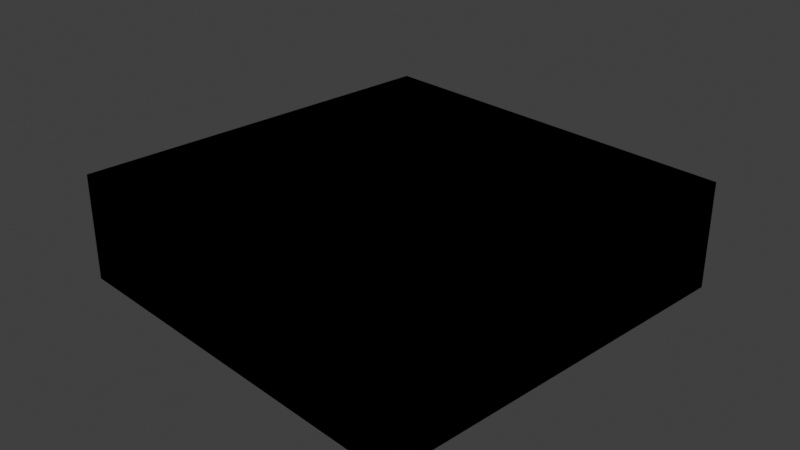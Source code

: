 # Source: ascenseur_bowser.blend  (saved by Blender 4.1.24; exported with 4.5.12 LTS)
import bpy
from mathutils import Matrix  # noqa: F401  (used for matrix-valued properties, if any)

bpy.ops.wm.read_factory_settings(use_empty=True)
scene = bpy.context.scene
scene.name = 'Scene'

# ---- collections
col_collection = bpy.data.collections.new('Collection'); scene.collection.children.link(col_collection)

# ---- images (referenced by path relative to the original .blend; pixels are not part of the script)
import os
ASSET_DIR = os.environ.get("B2B_ASSET_DIR", "")  # directory of the original .blend (textures are referenced by path, not embedded)
HERE = os.path.dirname(os.path.abspath(__file__))  # packed textures are extracted next to this script under _unpacked/

def load_image(name, relpath, width, height, colorspace="sRGB"):
    """Load a texture the original file referenced (path relative to the .blend, or extracted next to this script)."""
    p = next((c for c in (os.path.join(HERE, relpath), os.path.join(ASSET_DIR, relpath)) if relpath and os.path.exists(c)), "")
    if p:
        img = bpy.data.images.load(p, check_existing=True)
        img.name = name
    else:  # same state as the original file: an image datablock whose file is absent (Cycles renders it pink)
        img = bpy.data.images.new(name, width, height)
        img.source = "FILE"
        img.filepath = "//" + (relpath or name)
    img.colorspace_settings.name = colorspace
    return img
img_second_png = load_image('second.png', 'missing.png', 1024, 1024, 'sRGB')
img_tex1_256x256_074bab950414d116_14_png = load_image('tex1_256x256_074bab950414d116_14.png', 'tex1_256x256_074bab950414d116_14.png', 1024, 1024, 'sRGB')

# ---- materials (node trees are filled in below, after node groups)
mat_f3dlite_material = bpy.data.materials.new('f3dlite_material')
mat_f3dlite_material.alpha_threshold = 0.2
mat_f3dlite_material.use_transparency_overlap = False
mat_f3dlite_material.show_transparent_back = False
mat_f3dlite_material.use_backface_culling = True
mat_f3dlite_material.preview_render_type = 'FLAT'

# ---- node groups
ng_3_point_lerp = bpy.data.node_groups.new('3 Point Lerp', 'ShaderNodeTree')
_N = ng_3_point_lerp.nodes; _L = ng_3_point_lerp.links
ng_calcfog = bpy.data.node_groups.new('CalcFog', 'ShaderNodeTree')
_N = ng_calcfog.nodes; _L = ng_calcfog.links
ng_f3dnoise_nonanimated = bpy.data.node_groups.new('F3DNoise_NonAnimated', 'ShaderNodeTree')
_N = ng_f3dnoise_nonanimated.nodes; _L = ng_f3dnoise_nonanimated.links
ng_texturesettings_lite = bpy.data.node_groups.new('TextureSettings_Lite', 'ShaderNodeTree')
_N = ng_texturesettings_lite.nodes; _L = ng_texturesettings_lite.links
ng_uv = bpy.data.node_groups.new('UV', 'ShaderNodeTree')
_N = ng_uv.nodes; _L = ng_uv.links
ng_uv_basis_0 = bpy.data.node_groups.new('UV Basis 0', 'ShaderNodeTree')
_N = ng_uv_basis_0.nodes; _L = ng_uv_basis_0.links
ng_shdcol = bpy.data.node_groups.new('ShdCol', 'ShaderNodeTree')
_N = ng_shdcol.nodes; _L = ng_shdcol.links
ng_is_not_i = bpy.data.node_groups.new('Is not i', 'ShaderNodeTree')
_N = ng_is_not_i.nodes; _L = ng_is_not_i.links
ng_fogblender_off = bpy.data.node_groups.new('FogBlender_Off', 'ShaderNodeTree')
_N = ng_fogblender_off.nodes; _L = ng_fogblender_off.links
ng_combinerinputs = bpy.data.node_groups.new('CombinerInputs', 'ShaderNodeTree')
_N = ng_combinerinputs.nodes; _L = ng_combinerinputs.links
ng_cycle = bpy.data.node_groups.new('Cycle', 'ShaderNodeTree')
_N = ng_cycle.nodes; _L = ng_cycle.links
ng_output_1cycle_opa = bpy.data.node_groups.new('OUTPUT_1CYCLE_OPA', 'ShaderNodeTree')
_N = ng_output_1cycle_opa.nodes; _L = ng_output_1cycle_opa.links
ng_sceneproperties = bpy.data.node_groups.new('SceneProperties', 'ShaderNodeTree')
_s = ng_sceneproperties.interface.new_socket(name='FogEnable', in_out='OUTPUT', socket_type='NodeSocketFloat')
_s = ng_sceneproperties.interface.new_socket(name='FogColor', in_out='OUTPUT', socket_type='NodeSocketColor')
_s = ng_sceneproperties.interface.new_socket(name='F3D_NearClip', in_out='OUTPUT', socket_type='NodeSocketFloat')
_s = ng_sceneproperties.interface.new_socket(name='F3D_FarClip', in_out='OUTPUT', socket_type='NodeSocketFloat')
_s = ng_sceneproperties.interface.new_socket(name='Blender_Game_Scale', in_out='OUTPUT', socket_type='NodeSocketFloat')
_s = ng_sceneproperties.interface.new_socket(name='FogNear', in_out='OUTPUT', socket_type='NodeSocketFloat')
_s = ng_sceneproperties.interface.new_socket(name='FogFar', in_out='OUTPUT', socket_type='NodeSocketFloat')
_s = ng_sceneproperties.interface.new_socket(name='AmbientColor', in_out='OUTPUT', socket_type='NodeSocketColor')
_s = ng_sceneproperties.interface.new_socket(name='Light0Color', in_out='OUTPUT', socket_type='NodeSocketColor')
_s = ng_sceneproperties.interface.new_socket(name='Light0Dir', in_out='OUTPUT', socket_type='NodeSocketVector')
_s = ng_sceneproperties.interface.new_socket(name='Light0Size', in_out='OUTPUT', socket_type='NodeSocketFloat')
_s = ng_sceneproperties.interface.new_socket(name='Light1Color', in_out='OUTPUT', socket_type='NodeSocketColor')
_s = ng_sceneproperties.interface.new_socket(name='Light1Dir', in_out='OUTPUT', socket_type='NodeSocketVector')
_s = ng_sceneproperties.interface.new_socket(name='Light1Size', in_out='OUTPUT', socket_type='NodeSocketFloat')
_N = ng_sceneproperties.nodes; _L = ng_sceneproperties.links
n0 = _N.new('NodeGroupOutput'); n0.name = 'Group Output'; n0.location = (0, 0)
n0.inputs[0].default_value = 1.0
n0.inputs[1].default_value = (1.0, 1.0, 1.0, 1.0)
n0.inputs[2].default_value = 100.0
n0.inputs[3].default_value = 3e+04
n0.inputs[4].default_value = 100.0
n0.inputs[5].default_value = 985.0
n0.inputs[6].default_value = 1000.0
n0.inputs[7].default_value = (0.7353, 0.7353, 0.7353, 1.0)
n0.inputs[8].default_value = (1.0, 1.0, 1.0, 1.0)
n0.inputs[9].default_value = (0.5774, -0.5774, 0.5774)
n0.inputs[10].default_value = 3.0
n0.inputs[11].default_value = (0.0, 0.0, 0.0, 1.0)
n0.inputs[12].default_value = (-0.5774, 0.5774, -0.5774)
n0.inputs[13].default_value = 3.0
n0.is_active_output = True

# ---- material node trees
mat_f3dlite_material.use_nodes = True; mat_f3dlite_material.node_tree.nodes.clear()
_N = mat_f3dlite_material.node_tree.nodes; _L = mat_f3dlite_material.node_tree.links
n0 = _N.new('NodeReroute'); n0.name = 'Reroute.043'; n0.location = (-193, 204)
n0.width = 16
n0.socket_idname = 'NodeSocketVector'
n1 = _N.new('NodeReroute'); n1.name = 'Reroute.042'; n1.location = (-216, 160)
n1.width = 16
n1.socket_idname = 'NodeSocketVector'
n2 = _N.new('NodeReroute'); n2.name = 'Reroute.011'; n2.location = (-168, 248)
n2.width = 16
n2.socket_idname = 'NodeSocketVector'
n3 = _N.new('NodeReroute'); n3.name = 'Reroute.038'; n3.location = (273, 438)
n3.width = 16
n4 = _N.new('NodeReroute'); n4.name = 'Reroute.037'; n4.location = (251, 416)
n4.width = 16
n4.socket_idname = 'NodeSocketFloat'
n5 = _N.new('NodeReroute'); n5.name = 'Reroute.006'; n5.location = (-80, 600)
n5.width = 16
n5.socket_idname = 'NodeSocketVector'
n6 = _N.new('NodeReroute'); n6.name = 'Reroute.026'; n6.location = (-100, 557)
n6.width = 16
n6.socket_idname = 'NodeSocketVector'
n7 = _N.new('NodeReroute'); n7.name = 'Reroute.027'; n7.location = (-120, 514)
n7.width = 16
n7.socket_idname = 'NodeSocketVector'
n8 = _N.new('NodeReroute'); n8.name = 'Reroute.035'; n8.location = (251, 665)
n8.width = 16
n8.socket_idname = 'NodeSocketFloat'
n9 = _N.new('NodeReroute'); n9.name = 'Reroute.036'; n9.location = (273, 686)
n9.width = 16
n10 = _N.new('NodeReroute'); n10.name = 'Reroute.028'; n10.location = (-267, 439)
n10.width = 16
n10.socket_idname = 'NodeSocketInt'
n11 = _N.new('NodeReroute'); n11.name = 'Reroute.048'; n11.location = (271, 285)
n11.width = 16
n12 = _N.new('NodeReroute'); n12.name = 'Reroute.046'; n12.location = (271, 334)
n12.width = 16
n13 = _N.new('NodeReroute'); n13.name = 'Reroute.047'; n13.location = (249, 264)
n13.width = 16
n13.socket_idname = 'NodeSocketFloat'
n14 = _N.new('NodeReroute'); n14.name = 'Reroute.045'; n14.location = (249, 312)
n14.width = 16
n14.socket_idname = 'NodeSocketFloat'
n15 = _N.new('NodeReroute'); n15.name = 'Reroute.039'; n15.location = (-267, 84)
n15.width = 16
n15.socket_idname = 'NodeSocketInt'
n16 = _N.new('NodeReroute'); n16.name = 'Reroute.052'; n16.location = (-241, 116)
n16.width = 16
n16.socket_idname = 'NodeSocketVector'
n17 = _N.new('NodeReroute'); n17.name = 'Reroute.060'; n17.location = (-314, 391)
n17.width = 16
n17.socket_idname = 'NodeSocketFloat'
n18 = _N.new('NodeReroute'); n18.name = 'Reroute.059'; n18.location = (-292, 414)
n18.width = 16
n18.socket_idname = 'NodeSocketFloat'
n19 = _N.new('NodeReroute'); n19.name = 'Reroute.058'; n19.location = (-337, 61)
n19.width = 16
n19.socket_idname = 'NodeSocketFloat'
n20 = _N.new('NodeReroute'); n20.name = 'Reroute.057'; n20.location = (-358, 39)
n20.width = 16
n20.socket_idname = 'NodeSocketFloat'
n21 = _N.new('NodeReroute'); n21.name = 'Reroute.050'; n21.location = (-144, 470)
n21.width = 16
n21.socket_idname = 'NodeSocketVector'
n22 = _N.new('ShaderNodeTexImage'); n22.name = 'Tex1_2'; n22.location = (-125, 213)
n22.label = 'Tex1 Sample 2'
n22.width = 140
n22.mute = True
n22.hide = True
n22.image = img_second_png
n22.interpolation = 'Closest'
n23 = _N.new('ShaderNodeTexImage'); n23.name = 'Tex1_3'; n23.location = (-125, 170)
n23.label = 'Tex1 Sample 3'
n23.width = 140
n23.mute = True
n23.hide = True
n23.image = img_second_png
n23.interpolation = 'Closest'
n24 = _N.new('ShaderNodeTexImage'); n24.name = 'Tex1_4'; n24.location = (-125, 126)
n24.label = 'Tex1 Sample 4'
n24.width = 140
n24.mute = True
n24.hide = True
n24.image = img_second_png
n24.interpolation = 'Closest'
n25 = _N.new('ShaderNodeGroup'); n25.name = '3 Point Lerp.001'; n25.location = (27, 369)
n25.label = '3 Point Lerp'
n25.mute = True
n25.node_tree = ng_3_point_lerp
n26 = _N.new('ShaderNodeTexImage'); n26.name = 'Tex0_4'; n26.location = (-63, 479)
n26.label = 'Tex0 Sample 4'
n26.width = 140
n26.hide = True
n26.image = img_tex1_256x256_074bab950414d116_14_png
n26.interpolation = 'Closest'
n27 = _N.new('ShaderNodeTexImage'); n27.name = 'Tex0_3'; n27.location = (-63, 524)
n27.label = 'Tex0 Sample 3'
n27.width = 140
n27.hide = True
n27.image = img_tex1_256x256_074bab950414d116_14_png
n27.interpolation = 'Closest'
n28 = _N.new('ShaderNodeTexImage'); n28.name = 'Tex0_2'; n28.location = (-62, 567)
n28.label = 'Tex0 Sample 2'
n28.width = 140
n28.hide = True
n28.image = img_tex1_256x256_074bab950414d116_14_png
n28.interpolation = 'Closest'
n29 = _N.new('ShaderNodeTexImage'); n29.name = 'Tex0_1'; n29.location = (-61, 610)
n29.label = 'Tex0'
n29.width = 140
n29.hide = True
n29.image = img_tex1_256x256_074bab950414d116_14_png
n29.interpolation = 'Closest'
n30 = _N.new('ShaderNodeTexImage'); n30.name = 'Tex1_1'; n30.location = (-124, 258)
n30.label = 'Tex1'
n30.width = 140
n30.mute = True
n30.hide = True
n30.image = img_second_png
n30.interpolation = 'Closest'
n31 = _N.new('NodeReroute'); n31.name = 'Light0Dir'; n31.location = (-101, -292)
n31.label = 'Light0Dir'
n31.width = 16
n31.socket_idname = 'NodeSocketVector'
n32 = _N.new('NodeReroute'); n32.name = 'AmbientColor'; n32.location = (-98, -223)
n32.label = 'AmbientColor'
n32.width = 16
n33 = _N.new('NodeReroute'); n33.name = 'Light0Color'; n33.location = (-101, -255)
n33.label = 'Light0Color'
n33.width = 16
n34 = _N.new('NodeReroute'); n34.name = 'Light0Size'; n34.location = (-101, -325)
n34.label = 'Light0Size'
n34.width = 16
n34.socket_idname = 'NodeSocketFloat'
n35 = _N.new('NodeReroute'); n35.name = 'Reroute.065'; n35.location = (260, 85)
n35.width = 16
n35.socket_idname = 'NodeSocketVector'
n36 = _N.new('NodeReroute'); n36.name = 'Reroute.064'; n36.location = (259, -292)
n36.width = 16
n36.socket_idname = 'NodeSocketVector'
n37 = _N.new('NodeReroute'); n37.name = 'Reroute.029'; n37.location = (238, -256)
n37.width = 16
n38 = _N.new('NodeReroute'); n38.name = 'Reroute.001'; n38.location = (278, -326)
n38.width = 16
n38.socket_idname = 'NodeSocketFloat'
n39 = _N.new('NodeReroute'); n39.name = 'Reroute'; n39.location = (279, 63)
n39.width = 16
n39.socket_idname = 'NodeSocketFloat'
n40 = _N.new('NodeReroute'); n40.name = 'Reroute.016'; n40.location = (321, 19)
n40.width = 16
n40.socket_idname = 'NodeSocketVector'
n41 = _N.new('NodeReroute'); n41.name = 'Reroute.030'; n41.location = (219, -224)
n41.width = 16
n42 = _N.new('ShaderNodeGroup'); n42.name = 'CalcFog'; n42.location = (0, 10)
n42.label = 'CalcFog'
n42.width = 166
n42.node_tree = ng_calcfog
n43 = _N.new('NodeReroute'); n43.name = 'Reroute.008'; n43.location = (187, -25)
n43.width = 16
n43.socket_idname = 'NodeSocketFloat'
n44 = _N.new('NodeReroute'); n44.name = 'Reroute.003'; n44.location = (342, -3)
n44.width = 16
n44.socket_idname = 'NodeSocketFloat'
n45 = _N.new('NodeReroute'); n45.name = 'Combined_C'; n45.location = (540, 456)
n45.label = 'Combined_C'
n45.width = 16
n46 = _N.new('NodeReroute'); n46.name = 'Combined_A'; n46.location = (540, 433)
n46.label = 'Combined_A'
n46.width = 16
n46.socket_idname = 'NodeSocketFloat'
n47 = _N.new('NodeReroute'); n47.name = 'Reroute.032'; n47.location = (567, 456)
n47.width = 16
n48 = _N.new('NodeReroute'); n48.name = 'Reroute.031'; n48.location = (567, 433)
n48.width = 16
n48.socket_idname = 'NodeSocketFloat'
n49 = _N.new('NodeReroute'); n49.name = 'Reroute.009'; n49.location = (1056, 710)
n49.width = 16
n50 = _N.new('NodeReroute'); n50.name = 'Reroute.010'; n50.location = (1033, 689)
n50.width = 16
n50.socket_idname = 'NodeSocketFloat'
n51 = _N.new('NodeReroute'); n51.name = 'Light1Color'; n51.location = (-101, -360)
n51.label = 'Light1Color'
n51.width = 16
n52 = _N.new('NodeReroute'); n52.name = 'Light1Size'; n52.location = (-101, -433)
n52.label = 'Light1Size'
n52.width = 16
n52.socket_idname = 'NodeSocketFloat'
n53 = _N.new('NodeReroute'); n53.name = 'Light1Dir'; n53.location = (-101, -396)
n53.label = 'Light1Dir'
n53.width = 16
n53.socket_idname = 'NodeSocketVector'
n54 = _N.new('NodeReroute'); n54.name = 'Reroute.014'; n54.location = (299, -361)
n54.width = 16
n55 = _N.new('NodeReroute'); n55.name = 'Reroute.017'; n55.location = (318, -397)
n55.width = 16
n55.socket_idname = 'NodeSocketVector'
n56 = _N.new('NodeReroute'); n56.name = 'Reroute.019'; n56.location = (341, -432)
n56.width = 16
n56.socket_idname = 'NodeSocketFloat'
n57 = _N.new('NodeReroute'); n57.name = 'Reroute.025'; n57.location = (-44, -472)
n57.width = 16
n58 = _N.new('NodeReroute'); n58.name = 'Reroute.018'; n58.location = (-23, -493)
n58.width = 16
n58.socket_idname = 'NodeSocketFloat'
n59 = _N.new('NodeReroute'); n59.name = 'Reroute.015'; n59.location = (186, -516)
n59.width = 16
n59.socket_idname = 'NodeSocketFloat'
n60 = _N.new('ShaderNodeGroup'); n60.name = 'F3DNoiseFactor'; n60.location = (362, -360)
n60.label = 'F3D Noise Factor'
n60.width = 142
n60.node_tree = ng_f3dnoise_nonanimated
n61 = _N.new('NodeReroute'); n61.name = 'Reroute.023'; n61.location = (1036, 385)
n61.width = 16
n62 = _N.new('ShaderNodeOutputMaterial'); n62.name = 'Material Output F3D'; n62.location = (1546, 571)
n62.label = 'Material Output F3D'
n62.target = 'CYCLES'
n63 = _N.new('NodeReroute'); n63.name = 'Reroute.024'; n63.location = (1037, -451)
n63.width = 16
n64 = _N.new('NodeReroute'); n64.name = 'Reroute.005'; n64.location = (-168, 601)
n64.width = 16
n64.socket_idname = 'NodeSocketVector'
n65 = _N.new('NodeReroute'); n65.name = 'Reroute.041'; n65.location = (-193, 579)
n65.width = 16
n65.socket_idname = 'NodeSocketVector'
n66 = _N.new('NodeReroute'); n66.name = 'Reroute.040'; n66.location = (-216, 558)
n66.width = 16
n66.socket_idname = 'NodeSocketVector'
n67 = _N.new('NodeReroute'); n67.name = 'Reroute.012'; n67.location = (-267, 514)
n67.width = 16
n67.socket_idname = 'NodeSocketInt'
n68 = _N.new('NodeReroute'); n68.name = 'Reroute.051'; n68.location = (-241, 535)
n68.width = 16
n68.socket_idname = 'NodeSocketVector'
n69 = _N.new('NodeReroute'); n69.name = 'Reroute.013'; n69.location = (-80, 688)
n69.width = 16
n69.socket_idname = 'NodeSocketVector'
n70 = _N.new('NodeReroute'); n70.name = 'Reroute.002'; n70.location = (-100, 665)
n70.width = 16
n70.socket_idname = 'NodeSocketVector'
n71 = _N.new('NodeReroute'); n71.name = 'Reroute.022'; n71.location = (-120, 645)
n71.width = 16
n71.socket_idname = 'NodeSocketVector'
n72 = _N.new('NodeReroute'); n72.name = 'Reroute.049'; n72.location = (-144, 621)
n72.width = 16
n72.socket_idname = 'NodeSocketVector'
n73 = _N.new('NodeReroute'); n73.name = 'Reroute.054'; n73.location = (-314, 469)
n73.width = 16
n73.socket_idname = 'NodeSocketFloat'
n74 = _N.new('NodeReroute'); n74.name = 'Reroute.053'; n74.location = (-292, 491)
n74.width = 16
n74.socket_idname = 'NodeSocketFloat'
n75 = _N.new('NodeReroute'); n75.name = 'Reroute.055'; n75.location = (-337, 447)
n75.width = 16
n75.socket_idname = 'NodeSocketFloat'
n76 = _N.new('NodeReroute'); n76.name = 'Reroute.056'; n76.location = (-358, 425)
n76.width = 16
n76.socket_idname = 'NodeSocketFloat'
n77 = _N.new('ShaderNodeGroup'); n77.name = 'TextureSettings'; n77.location = (-575, 724)
n77.width = 189
n77.node_tree = ng_texturesettings_lite
n77.inputs[4].default_value = 0.0
n77.inputs[9].default_value = 0.0
n77.inputs[10].default_value = 0
n77.inputs[11].default_value = 0.0
n77.inputs[12].default_value = 31.0
n77.inputs[13].default_value = 5
n77.inputs[14].default_value = 0
n77.inputs[15].default_value = 0.0
n77.inputs[16].default_value = 31.0
n77.inputs[17].default_value = 5
n77.inputs[18].default_value = 0.0
n77.inputs[19].default_value = 0
n77.inputs[20].default_value = 0.0
n77.inputs[21].default_value = 63.0
n77.inputs[22].default_value = 5
n77.inputs[23].default_value = 0
n77.inputs[24].default_value = 0.0
n77.inputs[25].default_value = 31.0
n77.inputs[26].default_value = 5
n77.inputs[27].default_value = 0.0
n77.inputs[28].default_value = 0
n77.inputs[29].default_value = 0
n77.inputs[30].default_value = 0
n77.inputs[31].default_value = 0
n77.inputs[32].default_value = 0.0
n77.inputs[33].default_value = 0
n77.inputs[34].default_value = 0
n77.inputs[35].default_value = 0
n77.inputs[36].default_value = 0
n77.inputs[37].default_value = 0.0
n77.inputs[38].default_value = 1
n78 = _N.new('ShaderNodeGroup'); n78.name = 'UV'; n78.location = (-987, 175)
n78.width = 165
n78.node_tree = ng_uv
n79 = _N.new('ShaderNodeGroup'); n79.name = 'UV Basis'; n79.location = (-787, 405)
n79.width = 164
n79.node_tree = ng_uv_basis_0
n79.inputs[1].default_value = 32
n79.inputs[2].default_value = 32
n79.inputs[3].default_value = 32
n79.inputs[4].default_value = 32
n79.inputs[5].default_value = 1.0
n79.inputs[6].default_value = 1.0
n79.inputs[7].default_value = 1
n80 = _N.new('ShaderNodeGroup'); n80.name = 'Shade Color'; n80.location = (365, 241)
n80.label = 'Shade Color'
n80.width = 139
n80.node_tree = ng_shdcol
n80.inputs[0].default_value = (0.5, 0.5, 0.5, 1.0)
n80.inputs[1].default_value = (1.0, 1.0, 1.0, 1.0)
n80.inputs[4].default_value = (0.0, 0.0, 0.0, 1.0)
n80.inputs[8].default_value = 0
n80.inputs[9].default_value = 0
n80.inputs[10].default_value = 0
n80.inputs[11].default_value = 0
n80.inputs[12].default_value = 0
n80.inputs[13].default_value = 0
n80.inputs[14].default_value = 0
n80.inputs[15].default_value = 0
n80.inputs[16].default_value = 1.0
n80.inputs[17].default_value = 0.625
n80.inputs[18].default_value = 0.0
n80.inputs[19].default_value = 0.7
n80.inputs[20].default_value = 0.4
n81 = _N.new('NodeReroute'); n81.name = 'FogColor'; n81.location = (-101, -80)
n81.label = 'FogColor'
n81.width = 16
n82 = _N.new('NodeReroute'); n82.name = 'Reroute.021'; n82.location = (-22, -43)
n82.width = 16
n82.socket_idname = 'NodeSocketFloat'
n83 = _N.new('NodeReroute'); n83.name = 'FogEnable'; n83.location = (-101, -43)
n83.label = 'FogEnable'
n83.width = 16
n83.socket_idname = 'NodeSocketFloat'
n84 = _N.new('NodeReroute'); n84.name = 'Reroute.033'; n84.location = (-22, -80)
n84.width = 16
n84.socket_idname = 'NodeSocketFloat'
n85 = _N.new('NodeReroute'); n85.name = 'Reroute.007'; n85.location = (-43, -80)
n85.width = 16
n86 = _N.new('NodeReroute'); n86.name = 'AmbientColorOut'; n86.location = (220, 131)
n86.label = 'AmbientColorOut'
n86.width = 16
n87 = _N.new('NodeReroute'); n87.name = 'Light0ColorOut'; n87.location = (240, 108)
n87.label = 'Light0ColorOut'
n87.width = 16
n88 = _N.new('NodeReroute'); n88.name = 'Light1ColorOut'; n88.location = (300, 41)
n88.label = 'Light1ColorOut'
n88.width = 16
n89 = _N.new('ShaderNodeGroup'); n89.name = 'Tex1_I'; n89.location = (364, 396)
n89.label = 'Tex1_I'
n89.mute = True
n89.node_tree = ng_is_not_i
n90 = _N.new('ShaderNodeGroup'); n90.name = 'Tex0_I'; n90.location = (365, 549)
n90.label = 'Tex0_I'
n90.node_tree = ng_is_not_i
n91 = _N.new('ShaderNodeGroup'); n91.name = '3 Point Lerp'; n91.location = (88, 722)
n91.label = '3 Point Lerp'
n91.node_tree = ng_3_point_lerp
n92 = _N.new('NodeReroute'); n92.name = 'GlobalFogColor'; n92.location = (970, -473)
n92.label = 'GlobalFogColor'
n92.width = 16
n93 = _N.new('ShaderNodeGroup'); n93.name = 'FogBlender'; n93.location = (1057, -361)
n93.node_tree = ng_fogblender_off
n94 = _N.new('ShaderNodeGroup'); n94.name = 'CombinerInputs'; n94.location = (522, 157)
n94.width = 139
n94.node_tree = ng_combinerinputs
n94.inputs[0].default_value = (1.0, 1.0, 1.0, 1.0)
n94.inputs[1].default_value = 1.0
n94.inputs[2].default_value = (1.0, 1.0, 1.0, 1.0)
n94.inputs[3].default_value = 1.0
n94.inputs[4].default_value = (1.0, 1.0, 1.0, 1.0)
n94.inputs[5].default_value = (0.0, 0.0, 0.0, 1.0)
n94.inputs[6].default_value = 0.0
n94.inputs[7].default_value = 0.0
n94.inputs[8].default_value = 0.4471
n94.inputs[9].default_value = 0.1647
n95 = _N.new('ShaderNodeGroup'); n95.name = 'Cycle_1'; n95.location = (871, 746)
n95.label = 'Cycle_1'
n95.node_tree = ng_cycle
n95.inputs[1].default_value = (0.0, 0.0, 0.0, 1.0)
n95.inputs[3].default_value = (0.0, 0.0, 0.0, 1.0)
n95.inputs[5].default_value = 0.0
n95.inputs[7].default_value = 0.0
n96 = _N.new('NodeReroute'); n96.name = 'Reroute.020'; n96.location = (1228, -396)
n96.width = 16
n97 = _N.new('NodeReroute'); n97.name = 'Reroute.004'; n97.location = (1056, 456)
n97.width = 16
n98 = _N.new('NodeReroute'); n98.name = 'Cycle C 2'; n98.location = (1232, 412)
n98.label = 'Cycle C 2'
n98.width = 16
n99 = _N.new('ShaderNodeGroup'); n99.name = 'Cycle_2'; n99.location = (870, 420)
n99.label = 'Cycle_2'
n99.node_tree = ng_cycle
n99.inputs[1].default_value = (0.0, 0.0, 0.0, 1.0)
n99.inputs[3].default_value = (0.0, 0.0, 0.0, 1.0)
n99.inputs[5].default_value = 0.0
n99.inputs[7].default_value = 0.0
n100 = _N.new('NodeReroute'); n100.name = 'Cycle 1 A'; n100.location = (1033, 434)
n100.width = 16
n100.socket_idname = 'NodeSocketFloat'
n101 = _N.new('ShaderNodeGroup'); n101.name = 'OUTPUT'; n101.location = (1282, 547)
n101.width = 219
n101.node_tree = ng_output_1cycle_opa
n102 = _N.new('ShaderNodeGroup'); n102.name = 'SceneProperties'; n102.location = (-320, -23)
n102.node_tree = ng_sceneproperties
n103 = _N.new('ShaderNodeOutputMaterial'); n103.name = 'Material Output'; n103.location = (0, 0)
n103.target = 'EEVEE'
n104 = _N.new('ShaderNodeMixShader'); n104.name = 'Mix Shader'; n104.location = (0, 0)
n104.label = 'Disable Shadow'
n104.hide = True
n105 = _N.new('ShaderNodeLightPath'); n105.name = 'Light Path'; n105.location = (0, 0)
n105.hide = True
n106 = _N.new('ShaderNodeBsdfTransparent'); n106.name = 'Transparent BSDF'; n106.location = (0, 0)
n106.hide = True
_L.new(n47.outputs[0], n45.inputs[0])
_L.new(n95.outputs[0], n49.inputs[0])
_L.new(n11.outputs[0], n89.inputs[0])
_L.new(n49.outputs[0], n97.inputs[0])
_L.new(n95.outputs[1], n50.inputs[0])
_L.new(n50.outputs[0], n100.inputs[0])
_L.new(n77.outputs[0], n69.inputs[0])
_L.new(n5.outputs[0], n29.inputs[0])
_L.new(n2.outputs[0], n30.inputs[0])
_L.new(n69.outputs[0], n5.inputs[0])
_L.new(n78.outputs[0], n79.inputs[0])
_L.new(n79.outputs[0], n77.inputs[0])
_L.new(n79.outputs[1], n77.inputs[1])
_L.new(n79.outputs[2], n77.inputs[2])
_L.new(n79.outputs[3], n77.inputs[3])
_L.new(n79.outputs[5], n77.inputs[5])
_L.new(n79.outputs[6], n77.inputs[6])
_L.new(n79.outputs[7], n77.inputs[7])
_L.new(n79.outputs[8], n77.inputs[8])
_L.new(n42.outputs[0], n43.inputs[0])
_L.new(n43.outputs[0], n59.inputs[0])
_L.new(n84.outputs[0], n58.inputs[0])
_L.new(n83.outputs[0], n82.inputs[0])
_L.new(n92.outputs[0], n93.inputs[1])
_L.new(n37.outputs[0], n87.inputs[0])
_L.new(n41.outputs[0], n86.inputs[0])
_L.new(n6.outputs[0], n28.inputs[0])
_L.new(n7.outputs[0], n27.inputs[0])
_L.new(n10.outputs[0], n91.inputs[8])
_L.new(n77.outputs[1], n70.inputs[0])
_L.new(n77.outputs[4], n64.inputs[0])
_L.new(n77.outputs[2], n71.inputs[0])
_L.new(n70.outputs[0], n6.inputs[0])
_L.new(n71.outputs[0], n7.inputs[0])
_L.new(n27.outputs[0], n91.inputs[4])
_L.new(n28.outputs[0], n91.inputs[2])
_L.new(n29.outputs[0], n91.inputs[0])
_L.new(n28.outputs[1], n91.inputs[3])
_L.new(n27.outputs[1], n91.inputs[5])
_L.new(n3.outputs[0], n90.inputs[0])
_L.new(n4.outputs[0], n90.inputs[1])
_L.new(n29.outputs[1], n91.inputs[1])
_L.new(n64.outputs[0], n2.inputs[0])
_L.new(n77.outputs[8], n67.inputs[0])
_L.new(n67.outputs[0], n10.inputs[0])
_L.new(n91.outputs[1], n8.inputs[0])
_L.new(n91.outputs[0], n9.inputs[0])
_L.new(n8.outputs[0], n4.inputs[0])
_L.new(n9.outputs[0], n3.inputs[0])
_L.new(n30.outputs[0], n25.inputs[0])
_L.new(n30.outputs[1], n25.inputs[1])
_L.new(n13.outputs[0], n89.inputs[1])
_L.new(n22.outputs[0], n25.inputs[2])
_L.new(n22.outputs[1], n25.inputs[3])
_L.new(n23.outputs[0], n25.inputs[4])
_L.new(n23.outputs[1], n25.inputs[5])
_L.new(n0.outputs[0], n22.inputs[0])
_L.new(n1.outputs[0], n23.inputs[0])
_L.new(n15.outputs[0], n25.inputs[8])
_L.new(n10.outputs[0], n15.inputs[0])
_L.new(n77.outputs[6], n66.inputs[0])
_L.new(n77.outputs[5], n65.inputs[0])
_L.new(n66.outputs[0], n1.inputs[0])
_L.new(n65.outputs[0], n0.inputs[0])
_L.new(n25.outputs[1], n14.inputs[0])
_L.new(n25.outputs[0], n12.inputs[0])
_L.new(n14.outputs[0], n13.inputs[0])
_L.new(n12.outputs[0], n11.inputs[0])
_L.new(n17.outputs[0], n91.inputs[10])
_L.new(n19.outputs[0], n25.inputs[9])
_L.new(n26.outputs[0], n91.inputs[6])
_L.new(n26.outputs[1], n91.inputs[7])
_L.new(n18.outputs[0], n91.inputs[9])
_L.new(n21.outputs[0], n26.inputs[0])
_L.new(n77.outputs[3], n72.inputs[0])
_L.new(n72.outputs[0], n21.inputs[0])
_L.new(n24.outputs[0], n25.inputs[6])
_L.new(n24.outputs[1], n25.inputs[7])
_L.new(n16.outputs[0], n24.inputs[0])
_L.new(n20.outputs[0], n25.inputs[10])
_L.new(n77.outputs[7], n68.inputs[0])
_L.new(n68.outputs[0], n16.inputs[0])
_L.new(n77.outputs[9], n74.inputs[0])
_L.new(n77.outputs[10], n73.inputs[0])
_L.new(n77.outputs[11], n75.inputs[0])
_L.new(n77.outputs[12], n76.inputs[0])
_L.new(n76.outputs[0], n20.inputs[0])
_L.new(n75.outputs[0], n19.inputs[0])
_L.new(n74.outputs[0], n18.inputs[0])
_L.new(n73.outputs[0], n17.inputs[0])
_L.new(n35.outputs[0], n80.inputs[2])
_L.new(n36.outputs[0], n35.inputs[0])
_L.new(n48.outputs[0], n46.inputs[0])
_L.new(n63.outputs[0], n93.inputs[0])
_L.new(n60.outputs[0], n94.inputs[10])
_L.new(n33.outputs[0], n37.inputs[0])
_L.new(n32.outputs[0], n41.inputs[0])
_L.new(n31.outputs[0], n36.inputs[0])
_L.new(n81.outputs[0], n85.inputs[0])
_L.new(n85.outputs[0], n57.inputs[0])
_L.new(n100.outputs[0], n48.inputs[0])
_L.new(n97.outputs[0], n47.inputs[0])
_L.new(n43.outputs[0], n80.inputs[7])
_L.new(n58.outputs[0], n93.inputs[2])
_L.new(n57.outputs[0], n92.inputs[0])
_L.new(n39.outputs[0], n80.inputs[3])
_L.new(n38.outputs[0], n39.inputs[0])
_L.new(n34.outputs[0], n38.inputs[0])
_L.new(n54.outputs[0], n88.inputs[0])
_L.new(n51.outputs[0], n54.inputs[0])
_L.new(n40.outputs[0], n80.inputs[5])
_L.new(n55.outputs[0], n40.inputs[0])
_L.new(n53.outputs[0], n55.inputs[0])
_L.new(n44.outputs[0], n80.inputs[6])
_L.new(n56.outputs[0], n44.inputs[0])
_L.new(n52.outputs[0], n56.inputs[0])
_L.new(n93.outputs[0], n96.inputs[0])
_L.new(n99.outputs[0], n61.inputs[0])
_L.new(n61.outputs[0], n63.inputs[0])
_L.new(n82.outputs[0], n84.inputs[0])
_L.new(n84.outputs[0], n42.inputs[0])
_L.new(n96.outputs[0], n98.inputs[0])
_L.new(n102.outputs[0], n83.inputs[0])
_L.new(n102.outputs[1], n81.inputs[0])
_L.new(n102.outputs[2], n42.inputs[1])
_L.new(n102.outputs[3], n42.inputs[2])
_L.new(n102.outputs[4], n42.inputs[3])
_L.new(n102.outputs[5], n42.inputs[4])
_L.new(n102.outputs[6], n42.inputs[5])
_L.new(n102.outputs[7], n32.inputs[0])
_L.new(n102.outputs[8], n33.inputs[0])
_L.new(n102.outputs[9], n31.inputs[0])
_L.new(n102.outputs[10], n34.inputs[0])
_L.new(n102.outputs[11], n51.inputs[0])
_L.new(n102.outputs[12], n53.inputs[0])
_L.new(n102.outputs[13], n52.inputs[0])
_L.new(n90.outputs[0], n95.inputs[0])
_L.new(n80.outputs[0], n95.inputs[2])
_L.new(n94.outputs[2], n95.inputs[4])
_L.new(n80.outputs[1], n95.inputs[6])
_L.new(n89.outputs[0], n99.inputs[0])
_L.new(n80.outputs[0], n99.inputs[2])
_L.new(n94.outputs[2], n99.inputs[4])
_L.new(n80.outputs[1], n99.inputs[6])
_L.new(n95.outputs[0], n101.inputs[0])
_L.new(n95.outputs[1], n101.inputs[1])
_L.new(n93.outputs[0], n101.inputs[2])
_L.new(n99.outputs[1], n101.inputs[3])
_L.new(n101.outputs[0], n62.inputs[0])
_L.new(n80.outputs[1], n93.inputs[3])
_L.new(n101.outputs[0], n104.inputs[1])
_L.new(n104.outputs[0], n103.inputs[0])
_L.new(n105.outputs[1], n104.inputs[0])
_L.new(n106.outputs[0], n104.inputs[2])
n62.is_active_output = True

# ---- world
world_world = bpy.data.worlds.new('World'); scene.world = world_world
world_world.use_nodes = True; world_world.node_tree.nodes.clear()
_N = world_world.node_tree.nodes; _L = world_world.node_tree.links
n0 = _N.new('ShaderNodeOutputWorld'); n0.name = 'World Output'; n0.location = (300, 300)
n1 = _N.new('ShaderNodeBackground'); n1.name = 'Background'; n1.location = (10, 300)
n1.inputs[0].default_value = (0.05088, 0.05088, 0.05088, 1.0)
_L.new(n1.outputs[0], n0.inputs[0])
n0.is_active_output = True
world_world.color = (0.05088, 0.05088, 0.05088)
world_world.use_sun_shadow = False
world_world.sun_shadow_jitter_overblur = 0.0

# ---- cameras
cam_camera = bpy.data.cameras.new('Camera')
cam_camera.clip_end = 100.0
cam_camera.ortho_scale = 7.314

# ---- lights
light_light = bpy.data.lights.new('Light', 'POINT')
light_light.transmission_factor = 0.0
light_light.energy = 1000.0
light_light.shadow_soft_size = 0.1
light_light.shadow_maximum_resolution = 0.006
light_light.use_absolute_resolution = True

# ---- meshes
me_cube = bpy.data.meshes.new('Cube')
me_cube.from_pydata([(2.216, 2.216, 0.4482), (2.216, 2.216, -0.7439), (2.216, -2.216, 0.4482), (2.216, -2.216, -0.7439), (-2.216, 2.216, 0.4482), (-2.216, 2.216, -0.7439), (-2.216, -2.216, 0.4482), (-2.216, -2.216, -0.7439)], [], [(0, 4, 6, 2), (3, 2, 6, 7), (7, 6, 4, 5), (5, 1, 3, 7), (1, 0, 2, 3), (5, 4, 0, 1)])
_uv = me_cube.uv_layers.new(name='UVMap')
_uv.uv.foreach_set('vector', [0.9999, 0.9999, 0.0001, 0.9999, 9.999e-05, 0.0001002, 0.9999, 9.999e-05, 0.5144, 1.001, 0.5347, 1.028, 0.4341, 1.019, 0.4588, 0.9997, 0.2206, 0.04662, 0.1958, 0.06581, 0.1958, -0.03597, 0.2161, -0.008785, 0.4544, 0.9443, 0.51, 0.9456, 0.5144, 1.001, 0.4588, 0.9997, 0.513, 0.9985, 0.5239, 0.9901, 0.5239, 1.035, 0.515, 1.023, 0.9401, 0.9744, 0.934, 0.9661, 0.9645, 0.9689, 0.957, 0.9747])
_ca = me_cube.color_attributes.new('Col', 'FLOAT_COLOR', 'CORNER')
_ca.data.foreach_set('color', [0.1887, 0.166, 0.1702, 1.0, 0.1887, 0.166, 0.1702, 1.0, 0.1887, 0.166, 0.1702, 1.0, 0.1887, 0.166, 0.1702, 1.0, 0.1018, 0.001792, 0.004154, 1.0, 0.1887, 0.166, 0.1702, 1.0, 0.1887, 0.166, 0.1702, 1.0, 0.1025, 0.01269, 0.01313, 1.0, 0.1025, 0.01269, 0.01313, 1.0, 0.1887, 0.166, 0.1702, 1.0, 0.1887, 0.166, 0.1702, 1.0, 0.1018, 0.0007823, 0.003465, 1.0, 0.1018, 0.0007823, 0.003465, 1.0, 0.1018, 0.001126, 0.003651, 1.0, 0.1018, 0.001792, 0.004154, 1.0, 0.1025, 0.01269, 0.01313, 1.0, 0.1018, 0.001126, 0.003651, 1.0, 0.1887, 0.166, 0.1702, 1.0, 0.1887, 0.166, 0.1702, 1.0, 0.1018, 0.001792, 0.004154, 1.0, 0.1018, 0.0007823, 0.003465, 1.0, 0.1887, 0.166, 0.1702, 1.0, 0.1887, 0.166, 0.1702, 1.0, 0.1018, 0.001126, 0.003651, 1.0])
_ca = me_cube.color_attributes.new('Alpha', 'FLOAT_COLOR', 'CORNER')
_ca.data.foreach_set('color', [1.0, 1.0, 1.0, 1.0, 1.0, 1.0, 1.0, 1.0, 1.0, 1.0, 1.0, 1.0, 1.0, 1.0, 1.0, 1.0, 1.0, 1.0, 1.0, 1.0, 1.0, 1.0, 1.0, 1.0, 1.0, 1.0, 1.0, 1.0, 1.0, 1.0, 1.0, 1.0, 1.0, 1.0, 1.0, 1.0, 1.0, 1.0, 1.0, 1.0, 1.0, 1.0, 1.0, 1.0, 1.0, 1.0, 1.0, 1.0, 1.0, 1.0, 1.0, 1.0, 1.0, 1.0, 1.0, 1.0, 1.0, 1.0, 1.0, 1.0, 1.0, 1.0, 1.0, 1.0, 1.0, 1.0, 1.0, 1.0, 1.0, 1.0, 1.0, 1.0, 1.0, 1.0, 1.0, 1.0, 1.0, 1.0, 1.0, 1.0, 1.0, 1.0, 1.0, 1.0, 1.0, 1.0, 1.0, 1.0, 1.0, 1.0, 1.0, 1.0, 1.0, 1.0, 1.0, 1.0])
me_cube.materials.append(mat_f3dlite_material)
me_cube.use_mirror_vertex_groups = False
me_cube.update()

# ---- objects
ob_cube = bpy.data.objects.new('Cube', me_cube)
ob_light = bpy.data.objects.new('Light', light_light)
ob_camera = bpy.data.objects.new('Camera', cam_camera)

# ---- transforms, parenting, visibility, modifiers, constraints
ob_cube.location = (0.0, 0.0, 0.0)
ob_cube.lock_rotations_4d = False
ob_cube.empty_display_type = 'ARROWS'
ob_cube.visible_shadow = False
ob_cube.lineart.crease_threshold = 0.0
ob_light.location = (4.076, 1.005, 5.904)
ob_light.rotation_euler = (0.6503, 0.05522, 1.866)
ob_light.lock_rotations_4d = False
ob_light.empty_display_type = 'ARROWS'
ob_light.color = (0.0, 0.0, 0.0, 0.0)
ob_light.lineart.crease_threshold = 0.0
ob_camera.location = (7.359, -6.926, 4.958)
ob_camera.rotation_euler = (1.109, 0.0, 0.8149)
ob_camera.lock_rotations_4d = False
ob_camera.empty_display_type = 'ARROWS'
ob_camera.color = (0.0, 0.0, 0.0, 0.0)
ob_camera.display_type = 'WIRE'
ob_camera.lineart.crease_threshold = 0.0

# ---- collection membership
col_collection.objects.link(ob_cube)
col_collection.objects.link(ob_light)
col_collection.objects.link(ob_camera)

# ---- scene / render settings (as saved in the file)
scene.camera = ob_camera
scene.frame_start = 1; scene.frame_end = 250; scene.frame_set(1)
scene.render.engine = 'BLENDER_EEVEE_NEXT'
scene.cycles.sampling_pattern = 'TABULATED_SOBOL'
scene.eevee.ray_tracing_options.trace_max_roughness = 0.0
scene.view_settings.view_transform = 'Standard'
bpy.context.view_layer.update()
